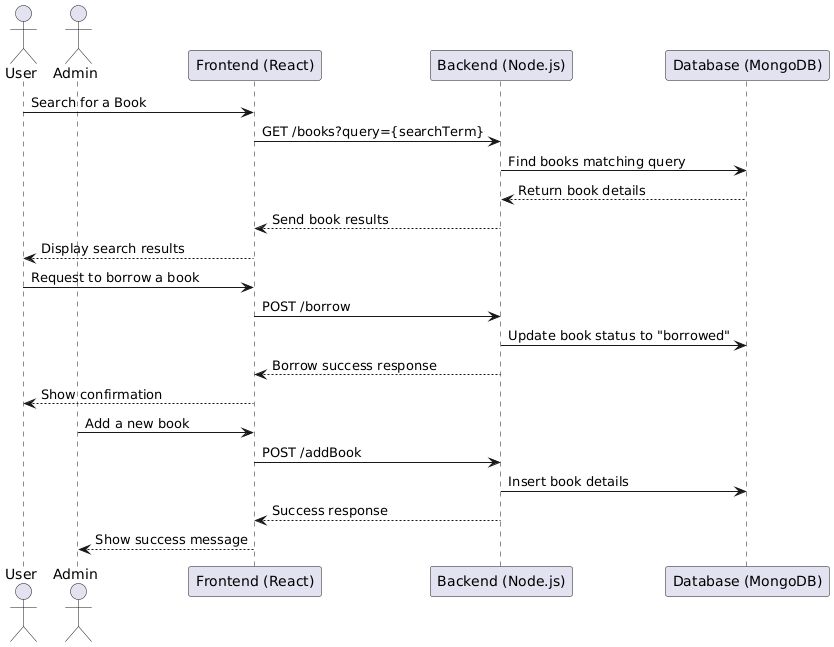

The diagram above was rendered by PlantUML. Its source (embedded in the PNG):
@startuml
actor User
actor Admin
participant "Frontend (React)" as Frontend
participant "Backend (Node.js)" as Backend
participant "Database (MongoDB)" as DB

User -> Frontend: Search for a Book
Frontend -> Backend: GET /books?query={searchTerm}
Backend -> DB: Find books matching query
DB --> Backend: Return book details
Backend --> Frontend: Send book results
Frontend --> User: Display search results

User -> Frontend: Request to borrow a book
Frontend -> Backend: POST /borrow
Backend -> DB: Update book status to "borrowed"
Backend --> Frontend: Borrow success response
Frontend --> User: Show confirmation

Admin -> Frontend: Add a new book
Frontend -> Backend: POST /addBook
Backend -> DB: Insert book details
Backend --> Frontend: Success response
Frontend --> Admin: Show success message
@enduml